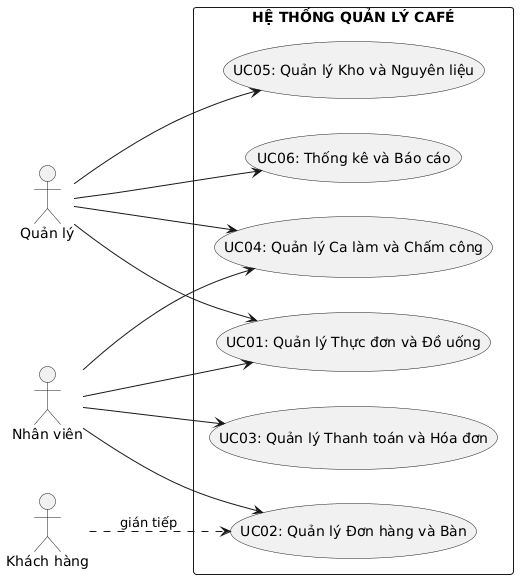

The diagram above was rendered by PlantUML. Its source (embedded in the PNG):
@startuml
left to right direction
skinparam packageStyle rectangle

actor "Quản lý" as Manager
actor "Nhân viên" as Employee
actor "Khách hàng" as Customer

rectangle "HỆ THỐNG QUẢN LÝ CAFÉ" {
  usecase "UC01: Quản lý Thực đơn và Đồ uống" as UC01
  usecase "UC02: Quản lý Đơn hàng và Bàn" as UC02
  usecase "UC03: Quản lý Thanh toán và Hóa đơn" as UC03
  usecase "UC04: Quản lý Ca làm và Chấm công" as UC04
  usecase "UC05: Quản lý Kho và Nguyên liệu" as UC05
  usecase "UC06: Thống kê và Báo cáo" as UC06
}

Manager --> UC01
Manager --> UC04
Manager --> UC05
Manager --> UC06
Employee --> UC01
Employee --> UC02
Employee --> UC03
Employee --> UC04
Customer ..> UC02 : gián tiếp
@enduml